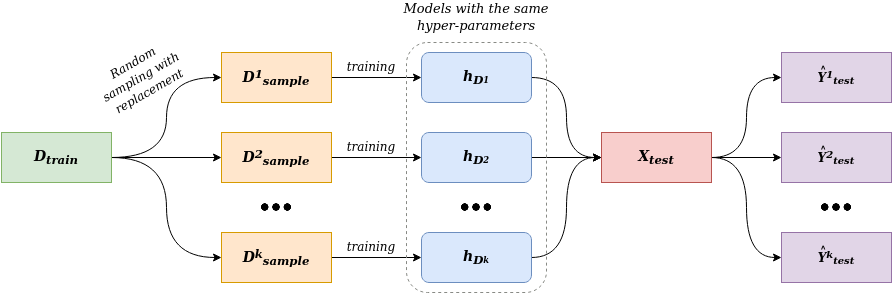

The diagram above was exported from draw.io. Its source (the exported page's mxGraphModel, read from the mxfile embedded in the PNG):
<mxGraphModel dx="1135" dy="638" grid="1" gridSize="10" guides="1" tooltips="1" connect="1" arrows="1" fold="1" page="1" pageScale="1" pageWidth="850" pageHeight="1100" math="1" shadow="0">
  <root>
    <mxCell id="0" />
    <mxCell id="1" parent="0" />
    <mxCell id="xuqVDF7JOtuyNih3-LA--31" style="edgeStyle=orthogonalEdgeStyle;rounded=0;orthogonalLoop=1;jettySize=auto;html=1;entryX=0;entryY=0.5;entryDx=0;entryDy=0;" edge="1" parent="1" source="xuqVDF7JOtuyNih3-LA--2" target="xuqVDF7JOtuyNih3-LA--8">
      <mxGeometry relative="1" as="geometry" />
    </mxCell>
    <mxCell id="xuqVDF7JOtuyNih3-LA--2" value="&lt;b&gt;&lt;font style=&quot;font-size: 13px;&quot;&gt;&lt;i style=&quot;font-size: 14px;&quot;&gt;&lt;font style=&quot;font-size: 14px;&quot; face=&quot;Verdana&quot;&gt;D&lt;sup&gt;1&lt;/sup&gt;&lt;sub&gt;sample&lt;/sub&gt;&lt;/font&gt;&lt;/i&gt;&lt;/font&gt;&lt;/b&gt;" style="rounded=0;whiteSpace=wrap;html=1;fillColor=#ffe6cc;strokeColor=#d79b00;" vertex="1" parent="1">
      <mxGeometry x="290" y="170" width="110" height="50" as="geometry" />
    </mxCell>
    <mxCell id="xuqVDF7JOtuyNih3-LA--28" style="edgeStyle=orthogonalEdgeStyle;rounded=0;orthogonalLoop=1;jettySize=auto;html=1;entryX=0;entryY=0.5;entryDx=0;entryDy=0;curved=1;" edge="1" parent="1" source="xuqVDF7JOtuyNih3-LA--4" target="xuqVDF7JOtuyNih3-LA--2">
      <mxGeometry relative="1" as="geometry" />
    </mxCell>
    <mxCell id="xuqVDF7JOtuyNih3-LA--29" style="edgeStyle=orthogonalEdgeStyle;rounded=0;orthogonalLoop=1;jettySize=auto;html=1;entryX=0;entryY=0.5;entryDx=0;entryDy=0;curved=1;" edge="1" parent="1" source="xuqVDF7JOtuyNih3-LA--4" target="xuqVDF7JOtuyNih3-LA--7">
      <mxGeometry relative="1" as="geometry" />
    </mxCell>
    <mxCell id="xuqVDF7JOtuyNih3-LA--30" style="edgeStyle=orthogonalEdgeStyle;rounded=0;orthogonalLoop=1;jettySize=auto;html=1;entryX=0;entryY=0.5;entryDx=0;entryDy=0;" edge="1" parent="1" source="xuqVDF7JOtuyNih3-LA--4" target="xuqVDF7JOtuyNih3-LA--5">
      <mxGeometry relative="1" as="geometry" />
    </mxCell>
    <mxCell id="xuqVDF7JOtuyNih3-LA--4" value="&lt;b&gt;&lt;font style=&quot;font-size: 13px;&quot;&gt;&lt;i style=&quot;font-size: 14px;&quot;&gt;&lt;font style=&quot;font-size: 14px;&quot; face=&quot;Verdana&quot;&gt;D&lt;sub&gt;train&lt;/sub&gt;&lt;/font&gt;&lt;/i&gt;&lt;/font&gt;&lt;/b&gt;" style="rounded=0;whiteSpace=wrap;html=1;fillColor=#d5e8d4;strokeColor=#82b366;" vertex="1" parent="1">
      <mxGeometry x="70" y="250" width="110" height="50" as="geometry" />
    </mxCell>
    <mxCell id="xuqVDF7JOtuyNih3-LA--32" style="edgeStyle=orthogonalEdgeStyle;rounded=0;orthogonalLoop=1;jettySize=auto;html=1;entryX=0;entryY=0.5;entryDx=0;entryDy=0;" edge="1" parent="1" source="xuqVDF7JOtuyNih3-LA--5" target="xuqVDF7JOtuyNih3-LA--11">
      <mxGeometry relative="1" as="geometry" />
    </mxCell>
    <mxCell id="xuqVDF7JOtuyNih3-LA--5" value="&lt;b&gt;&lt;font style=&quot;font-size: 13px;&quot;&gt;&lt;i style=&quot;font-size: 14px;&quot;&gt;&lt;font style=&quot;font-size: 14px;&quot; face=&quot;Verdana&quot;&gt;D&lt;sup&gt;2&lt;/sup&gt;&lt;sub&gt;sample&lt;/sub&gt;&lt;/font&gt;&lt;/i&gt;&lt;/font&gt;&lt;/b&gt;" style="rounded=0;whiteSpace=wrap;html=1;fillColor=#ffe6cc;strokeColor=#d79b00;" vertex="1" parent="1">
      <mxGeometry x="290" y="250" width="110" height="50" as="geometry" />
    </mxCell>
    <mxCell id="xuqVDF7JOtuyNih3-LA--6" value="" style="shape=image;html=1;verticalAlign=top;verticalLabelPosition=bottom;labelBackgroundColor=#ffffff;imageAspect=0;aspect=fixed;image=https://cdn4.iconfinder.com/data/icons/essential-app-1/16/dot-more-menu-hide-128.png" vertex="1" parent="1">
      <mxGeometry x="330" y="310" width="30" height="30" as="geometry" />
    </mxCell>
    <mxCell id="xuqVDF7JOtuyNih3-LA--33" style="edgeStyle=orthogonalEdgeStyle;rounded=0;orthogonalLoop=1;jettySize=auto;html=1;entryX=0;entryY=0.5;entryDx=0;entryDy=0;" edge="1" parent="1" source="xuqVDF7JOtuyNih3-LA--7" target="xuqVDF7JOtuyNih3-LA--13">
      <mxGeometry relative="1" as="geometry" />
    </mxCell>
    <mxCell id="xuqVDF7JOtuyNih3-LA--7" value="&lt;b&gt;&lt;font style=&quot;font-size: 13px;&quot;&gt;&lt;i style=&quot;font-size: 14px;&quot;&gt;&lt;font style=&quot;font-size: 14px;&quot; face=&quot;Verdana&quot;&gt;D&lt;sup&gt;k&lt;/sup&gt;&lt;sub&gt;sample&lt;/sub&gt;&lt;/font&gt;&lt;/i&gt;&lt;/font&gt;&lt;/b&gt;" style="rounded=0;whiteSpace=wrap;html=1;fillColor=#ffe6cc;strokeColor=#d79b00;" vertex="1" parent="1">
      <mxGeometry x="290" y="350" width="110" height="50" as="geometry" />
    </mxCell>
    <mxCell id="xuqVDF7JOtuyNih3-LA--34" style="edgeStyle=orthogonalEdgeStyle;rounded=0;orthogonalLoop=1;jettySize=auto;html=1;entryX=0;entryY=0.5;entryDx=0;entryDy=0;curved=1;" edge="1" parent="1" source="xuqVDF7JOtuyNih3-LA--8" target="xuqVDF7JOtuyNih3-LA--14">
      <mxGeometry relative="1" as="geometry" />
    </mxCell>
    <mxCell id="xuqVDF7JOtuyNih3-LA--8" value="&lt;font style=&quot;font-size: 11px;&quot; face=&quot;Verdana&quot;&gt;&lt;b&gt;&lt;i style=&quot;font-size: 14px;&quot;&gt;h&lt;sub&gt;D&lt;/sub&gt;&lt;/i&gt;&lt;/b&gt;&lt;/font&gt;&lt;font size=&quot;1&quot; face=&quot;Verdana&quot;&gt;&lt;b&gt;&lt;i&gt;&lt;sub&gt;1&lt;/sub&gt;&lt;/i&gt;&lt;/b&gt;&lt;/font&gt;&lt;font style=&quot;font-size: 11px;&quot; face=&quot;Verdana&quot;&gt;&lt;b&gt;&lt;i style=&quot;font-size: 14px;&quot;&gt;&lt;sub&gt;&lt;/sub&gt;&lt;/i&gt;&lt;/b&gt;&lt;/font&gt;" style="rounded=1;whiteSpace=wrap;html=1;fillColor=#dae8fc;strokeColor=#6c8ebf;" vertex="1" parent="1">
      <mxGeometry x="490" y="170" width="110" height="50" as="geometry" />
    </mxCell>
    <mxCell id="xuqVDF7JOtuyNih3-LA--36" style="edgeStyle=orthogonalEdgeStyle;rounded=0;orthogonalLoop=1;jettySize=auto;html=1;" edge="1" parent="1" source="xuqVDF7JOtuyNih3-LA--11">
      <mxGeometry relative="1" as="geometry">
        <mxPoint x="669.9999999999998" y="275" as="targetPoint" />
      </mxGeometry>
    </mxCell>
    <mxCell id="xuqVDF7JOtuyNih3-LA--11" value="&lt;font style=&quot;font-size: 11px;&quot; face=&quot;Verdana&quot;&gt;&lt;b&gt;&lt;i style=&quot;font-size: 14px;&quot;&gt;h&lt;sub&gt;D&lt;/sub&gt;&lt;/i&gt;&lt;/b&gt;&lt;/font&gt;&lt;font size=&quot;1&quot; face=&quot;Verdana&quot;&gt;&lt;b&gt;&lt;i&gt;&lt;sub&gt;2&lt;/sub&gt;&lt;/i&gt;&lt;/b&gt;&lt;/font&gt;" style="rounded=1;whiteSpace=wrap;html=1;fillColor=#dae8fc;strokeColor=#6c8ebf;" vertex="1" parent="1">
      <mxGeometry x="490" y="250" width="110" height="50" as="geometry" />
    </mxCell>
    <mxCell id="xuqVDF7JOtuyNih3-LA--12" value="" style="shape=image;html=1;verticalAlign=top;verticalLabelPosition=bottom;labelBackgroundColor=#ffffff;imageAspect=0;aspect=fixed;image=https://cdn4.iconfinder.com/data/icons/essential-app-1/16/dot-more-menu-hide-128.png" vertex="1" parent="1">
      <mxGeometry x="530" y="310" width="30" height="30" as="geometry" />
    </mxCell>
    <mxCell id="xuqVDF7JOtuyNih3-LA--35" style="edgeStyle=orthogonalEdgeStyle;rounded=0;orthogonalLoop=1;jettySize=auto;html=1;entryX=0;entryY=0.5;entryDx=0;entryDy=0;curved=1;" edge="1" parent="1" source="xuqVDF7JOtuyNih3-LA--13" target="xuqVDF7JOtuyNih3-LA--14">
      <mxGeometry relative="1" as="geometry" />
    </mxCell>
    <mxCell id="xuqVDF7JOtuyNih3-LA--13" value="&lt;font style=&quot;font-size: 11px;&quot; face=&quot;Verdana&quot;&gt;&lt;b&gt;&lt;i style=&quot;font-size: 14px;&quot;&gt;h&lt;sub&gt;D&lt;/sub&gt;&lt;/i&gt;&lt;/b&gt;&lt;/font&gt;&lt;font size=&quot;1&quot; face=&quot;Verdana&quot;&gt;&lt;b&gt;&lt;i&gt;&lt;sub&gt;k&lt;/sub&gt;&lt;/i&gt;&lt;/b&gt;&lt;/font&gt;" style="rounded=1;whiteSpace=wrap;html=1;fillColor=#dae8fc;strokeColor=#6c8ebf;" vertex="1" parent="1">
      <mxGeometry x="490" y="350" width="110" height="50" as="geometry" />
    </mxCell>
    <mxCell id="xuqVDF7JOtuyNih3-LA--37" style="edgeStyle=orthogonalEdgeStyle;rounded=0;orthogonalLoop=1;jettySize=auto;html=1;entryX=0;entryY=0.5;entryDx=0;entryDy=0;curved=1;" edge="1" parent="1" source="xuqVDF7JOtuyNih3-LA--14" target="xuqVDF7JOtuyNih3-LA--20">
      <mxGeometry relative="1" as="geometry" />
    </mxCell>
    <mxCell id="xuqVDF7JOtuyNih3-LA--38" style="edgeStyle=orthogonalEdgeStyle;rounded=0;orthogonalLoop=1;jettySize=auto;html=1;entryX=0;entryY=0.5;entryDx=0;entryDy=0;curved=1;" edge="1" parent="1" source="xuqVDF7JOtuyNih3-LA--14" target="xuqVDF7JOtuyNih3-LA--26">
      <mxGeometry relative="1" as="geometry" />
    </mxCell>
    <mxCell id="xuqVDF7JOtuyNih3-LA--39" style="edgeStyle=orthogonalEdgeStyle;rounded=0;orthogonalLoop=1;jettySize=auto;html=1;entryX=0;entryY=0.5;entryDx=0;entryDy=0;" edge="1" parent="1" source="xuqVDF7JOtuyNih3-LA--14" target="xuqVDF7JOtuyNih3-LA--23">
      <mxGeometry relative="1" as="geometry" />
    </mxCell>
    <mxCell id="xuqVDF7JOtuyNih3-LA--14" value="&lt;font face=&quot;Verdana&quot;&gt;&lt;b style=&quot;font-size: 14px;&quot;&gt;&lt;i&gt;X&lt;sub&gt;test&lt;/sub&gt;&lt;/i&gt;&lt;/b&gt;&lt;/font&gt;" style="rounded=0;whiteSpace=wrap;html=1;fillColor=#f8cecc;strokeColor=#b85450;" vertex="1" parent="1">
      <mxGeometry x="670" y="250" width="110" height="50" as="geometry" />
    </mxCell>
    <mxCell id="xuqVDF7JOtuyNih3-LA--20" value="&lt;font face=&quot;Verdana&quot;&gt;&lt;b&gt;&lt;i&gt;Y&lt;sup&gt;1&lt;/sup&gt;&lt;sub&gt;test&lt;/sub&gt;&lt;/i&gt;&lt;/b&gt;&lt;/font&gt;" style="rounded=0;whiteSpace=wrap;html=1;fillColor=#e1d5e7;strokeColor=#9673a6;" vertex="1" parent="1">
      <mxGeometry x="850" y="170" width="110" height="50" as="geometry" />
    </mxCell>
    <mxCell id="xuqVDF7JOtuyNih3-LA--22" value="&amp;nbsp;&amp;nbsp;&amp;nbsp; &lt;font style=&quot;font-size: 11px;&quot;&gt;&lt;b&gt;&lt;sub&gt;^&lt;/sub&gt;&lt;/b&gt;&lt;/font&gt;" style="text;html=1;align=center;verticalAlign=middle;resizable=0;points=[];autosize=1;strokeColor=none;fillColor=none;" vertex="1" parent="1">
      <mxGeometry x="865" y="170" width="40" height="30" as="geometry" />
    </mxCell>
    <mxCell id="xuqVDF7JOtuyNih3-LA--23" value="&lt;font face=&quot;Verdana&quot;&gt;&lt;b&gt;&lt;i&gt;Y&lt;sup&gt;2&lt;/sup&gt;&lt;sub&gt;test&lt;/sub&gt;&lt;/i&gt;&lt;/b&gt;&lt;/font&gt;" style="rounded=0;whiteSpace=wrap;html=1;fillColor=#e1d5e7;strokeColor=#9673a6;" vertex="1" parent="1">
      <mxGeometry x="850" y="250" width="110" height="50" as="geometry" />
    </mxCell>
    <mxCell id="xuqVDF7JOtuyNih3-LA--24" value="&amp;nbsp;&amp;nbsp;&amp;nbsp; &lt;font style=&quot;font-size: 11px;&quot;&gt;&lt;b&gt;&lt;sub&gt;^&lt;/sub&gt;&lt;/b&gt;&lt;/font&gt;" style="text;html=1;align=center;verticalAlign=middle;resizable=0;points=[];autosize=1;strokeColor=none;fillColor=none;" vertex="1" parent="1">
      <mxGeometry x="865" y="250" width="40" height="30" as="geometry" />
    </mxCell>
    <mxCell id="xuqVDF7JOtuyNih3-LA--25" value="" style="shape=image;html=1;verticalAlign=top;verticalLabelPosition=bottom;labelBackgroundColor=#ffffff;imageAspect=0;aspect=fixed;image=https://cdn4.iconfinder.com/data/icons/essential-app-1/16/dot-more-menu-hide-128.png" vertex="1" parent="1">
      <mxGeometry x="890" y="310" width="30" height="30" as="geometry" />
    </mxCell>
    <mxCell id="xuqVDF7JOtuyNih3-LA--26" value="&lt;font face=&quot;Verdana&quot;&gt;&lt;b&gt;&lt;i&gt;Y&lt;sup&gt;k&lt;/sup&gt;&lt;sub&gt;test&lt;/sub&gt;&lt;/i&gt;&lt;/b&gt;&lt;/font&gt;" style="rounded=0;whiteSpace=wrap;html=1;fillColor=#e1d5e7;strokeColor=#9673a6;" vertex="1" parent="1">
      <mxGeometry x="850" y="350" width="110" height="50" as="geometry" />
    </mxCell>
    <mxCell id="xuqVDF7JOtuyNih3-LA--27" value="&amp;nbsp;&amp;nbsp;&amp;nbsp; &lt;font style=&quot;font-size: 11px;&quot;&gt;&lt;b&gt;&lt;sub&gt;^&lt;/sub&gt;&lt;/b&gt;&lt;/font&gt;" style="text;html=1;align=center;verticalAlign=middle;resizable=0;points=[];autosize=1;strokeColor=none;fillColor=none;" vertex="1" parent="1">
      <mxGeometry x="865" y="350" width="40" height="30" as="geometry" />
    </mxCell>
    <mxCell id="xuqVDF7JOtuyNih3-LA--40" value="&lt;i&gt;&lt;font style=&quot;font-size: 13px;&quot; face=&quot;Verdana&quot;&gt;Models with the same hyper-parameters&lt;br&gt;&lt;/font&gt;&lt;/i&gt;" style="text;html=1;strokeColor=none;fillColor=none;align=center;verticalAlign=middle;whiteSpace=wrap;rounded=0;" vertex="1" parent="1">
      <mxGeometry x="470" y="120" width="150" height="30" as="geometry" />
    </mxCell>
    <mxCell id="xuqVDF7JOtuyNih3-LA--41" value="" style="rounded=1;whiteSpace=wrap;html=1;fillColor=none;strokeColor=#888a85;dashed=1;" vertex="1" parent="1">
      <mxGeometry x="475" y="160" width="140" height="250" as="geometry" />
    </mxCell>
    <mxCell id="xuqVDF7JOtuyNih3-LA--42" value="&lt;font face=&quot;Verdana&quot;&gt;&lt;i&gt;Random sampling with replacement&lt;br&gt;&lt;/i&gt;&lt;/font&gt;" style="text;html=1;strokeColor=none;fillColor=none;align=center;verticalAlign=middle;whiteSpace=wrap;rounded=0;rotation=-30;" vertex="1" parent="1">
      <mxGeometry x="160" y="180" width="100" height="30" as="geometry" />
    </mxCell>
    <mxCell id="xuqVDF7JOtuyNih3-LA--44" value="&lt;font size=&quot;1&quot; face=&quot;Verdana&quot;&gt;&lt;i style=&quot;font-size: 12px;&quot;&gt;training&lt;/i&gt;&lt;/font&gt;" style="text;html=1;strokeColor=none;fillColor=none;align=center;verticalAlign=middle;whiteSpace=wrap;rounded=0;" vertex="1" parent="1">
      <mxGeometry x="405" y="170" width="70" height="30" as="geometry" />
    </mxCell>
    <mxCell id="xuqVDF7JOtuyNih3-LA--45" value="&lt;font size=&quot;1&quot; face=&quot;Verdana&quot;&gt;&lt;i style=&quot;font-size: 12px;&quot;&gt;training&lt;/i&gt;&lt;/font&gt;" style="text;html=1;strokeColor=none;fillColor=none;align=center;verticalAlign=middle;whiteSpace=wrap;rounded=0;" vertex="1" parent="1">
      <mxGeometry x="405" y="250" width="70" height="30" as="geometry" />
    </mxCell>
    <mxCell id="xuqVDF7JOtuyNih3-LA--46" value="&lt;font size=&quot;1&quot; face=&quot;Verdana&quot;&gt;&lt;i style=&quot;font-size: 12px;&quot;&gt;training&lt;/i&gt;&lt;/font&gt;" style="text;html=1;strokeColor=none;fillColor=none;align=center;verticalAlign=middle;whiteSpace=wrap;rounded=0;" vertex="1" parent="1">
      <mxGeometry x="405" y="350" width="70" height="30" as="geometry" />
    </mxCell>
  </root>
</mxGraphModel>